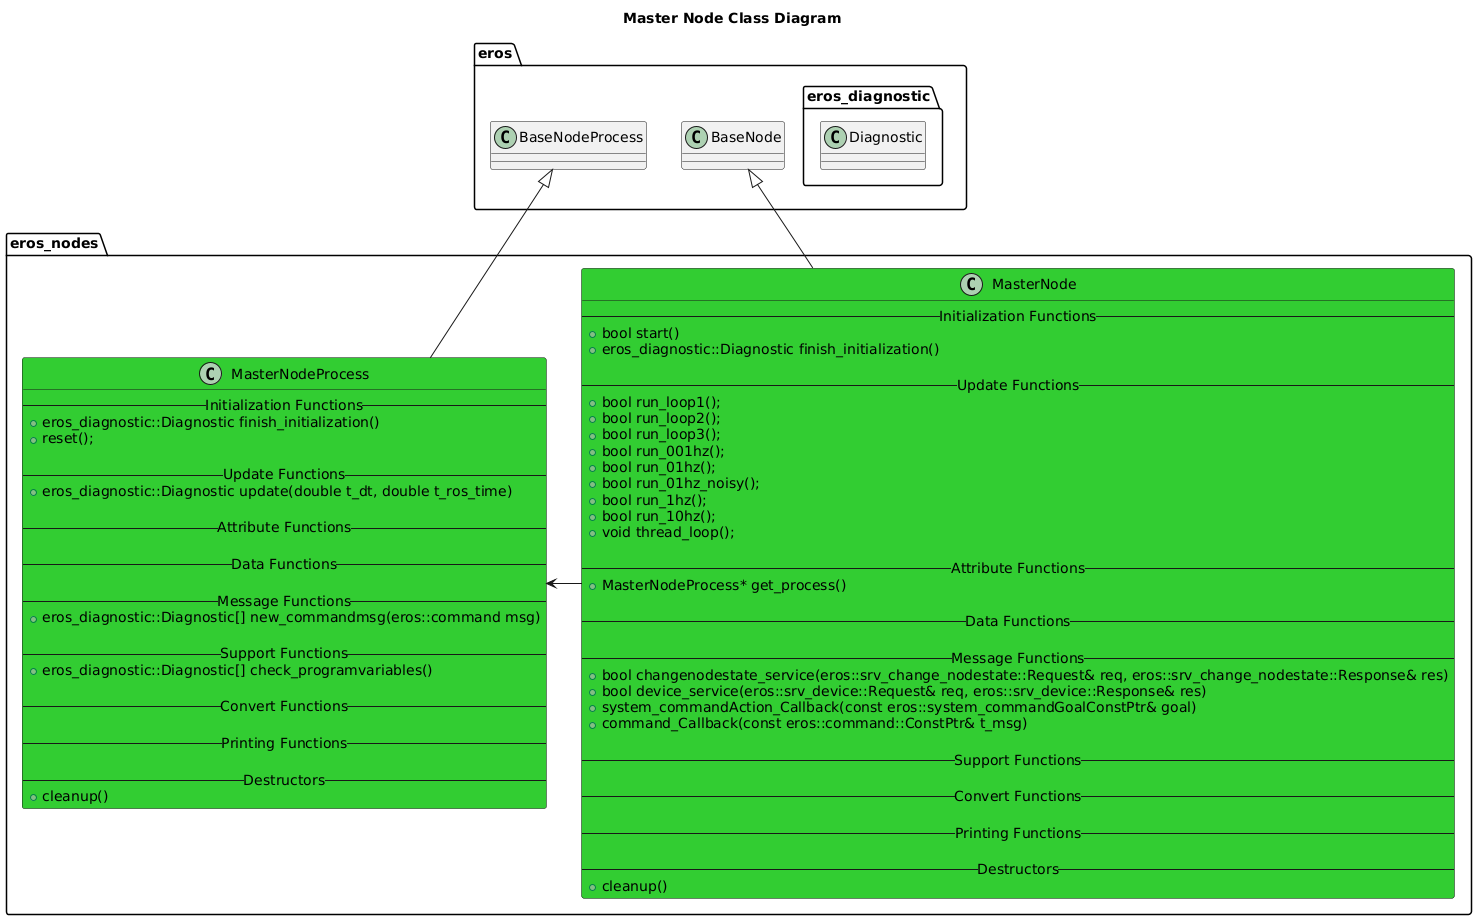

The diagram above was rendered by PlantUML. Its source (embedded in the PNG):
@startuml
title Master Node Class Diagram
package eros {
    class BaseNode
    class BaseNodeProcess
    namespace eros_diagnostic {
        class Diagnostic
    }
}
namespace eros_nodes {
    class MasterNode #LimeGreen {
        -- Initialization Functions --
        +bool start()
        +eros_diagnostic::Diagnostic finish_initialization()

        -- Update Functions --
        +bool run_loop1();
        +bool run_loop2();
        +bool run_loop3();
        +bool run_001hz();
        +bool run_01hz();
        +bool run_01hz_noisy();
        +bool run_1hz();
        +bool run_10hz();
        +void thread_loop();

        -- Attribute Functions --
        +MasterNodeProcess* get_process()

        -- Data Functions --

        -- Message Functions --
        +bool changenodestate_service(eros::srv_change_nodestate::Request& req, eros::srv_change_nodestate::Response& res)
        +bool device_service(eros::srv_device::Request& req, eros::srv_device::Response& res)
        +system_commandAction_Callback(const eros::system_commandGoalConstPtr& goal)
        +command_Callback(const eros::command::ConstPtr& t_msg)

        -- Support Functions --

        -- Convert Functions --
        
        -- Printing Functions --

        -- Destructors --
        +cleanup()
    }
    class MasterNodeProcess #LimeGreen {
        -- Initialization Functions --
        +eros_diagnostic::Diagnostic finish_initialization()
        +reset();

        -- Update Functions --
        +eros_diagnostic::Diagnostic update(double t_dt, double t_ros_time)

        -- Attribute Functions --

        -- Data Functions --

        -- Message Functions --
        +eros_diagnostic::Diagnostic[] new_commandmsg(eros::command msg)

        -- Support Functions --
        +eros_diagnostic::Diagnostic[] check_programvariables()

        -- Convert Functions --
        
        -- Printing Functions --

        -- Destructors --
        +cleanup()
    }

    BaseNode <|-- MasterNode
    BaseNodeProcess <|-- MasterNodeProcess
    MasterNode -> MasterNodeProcess 
}

@enduml